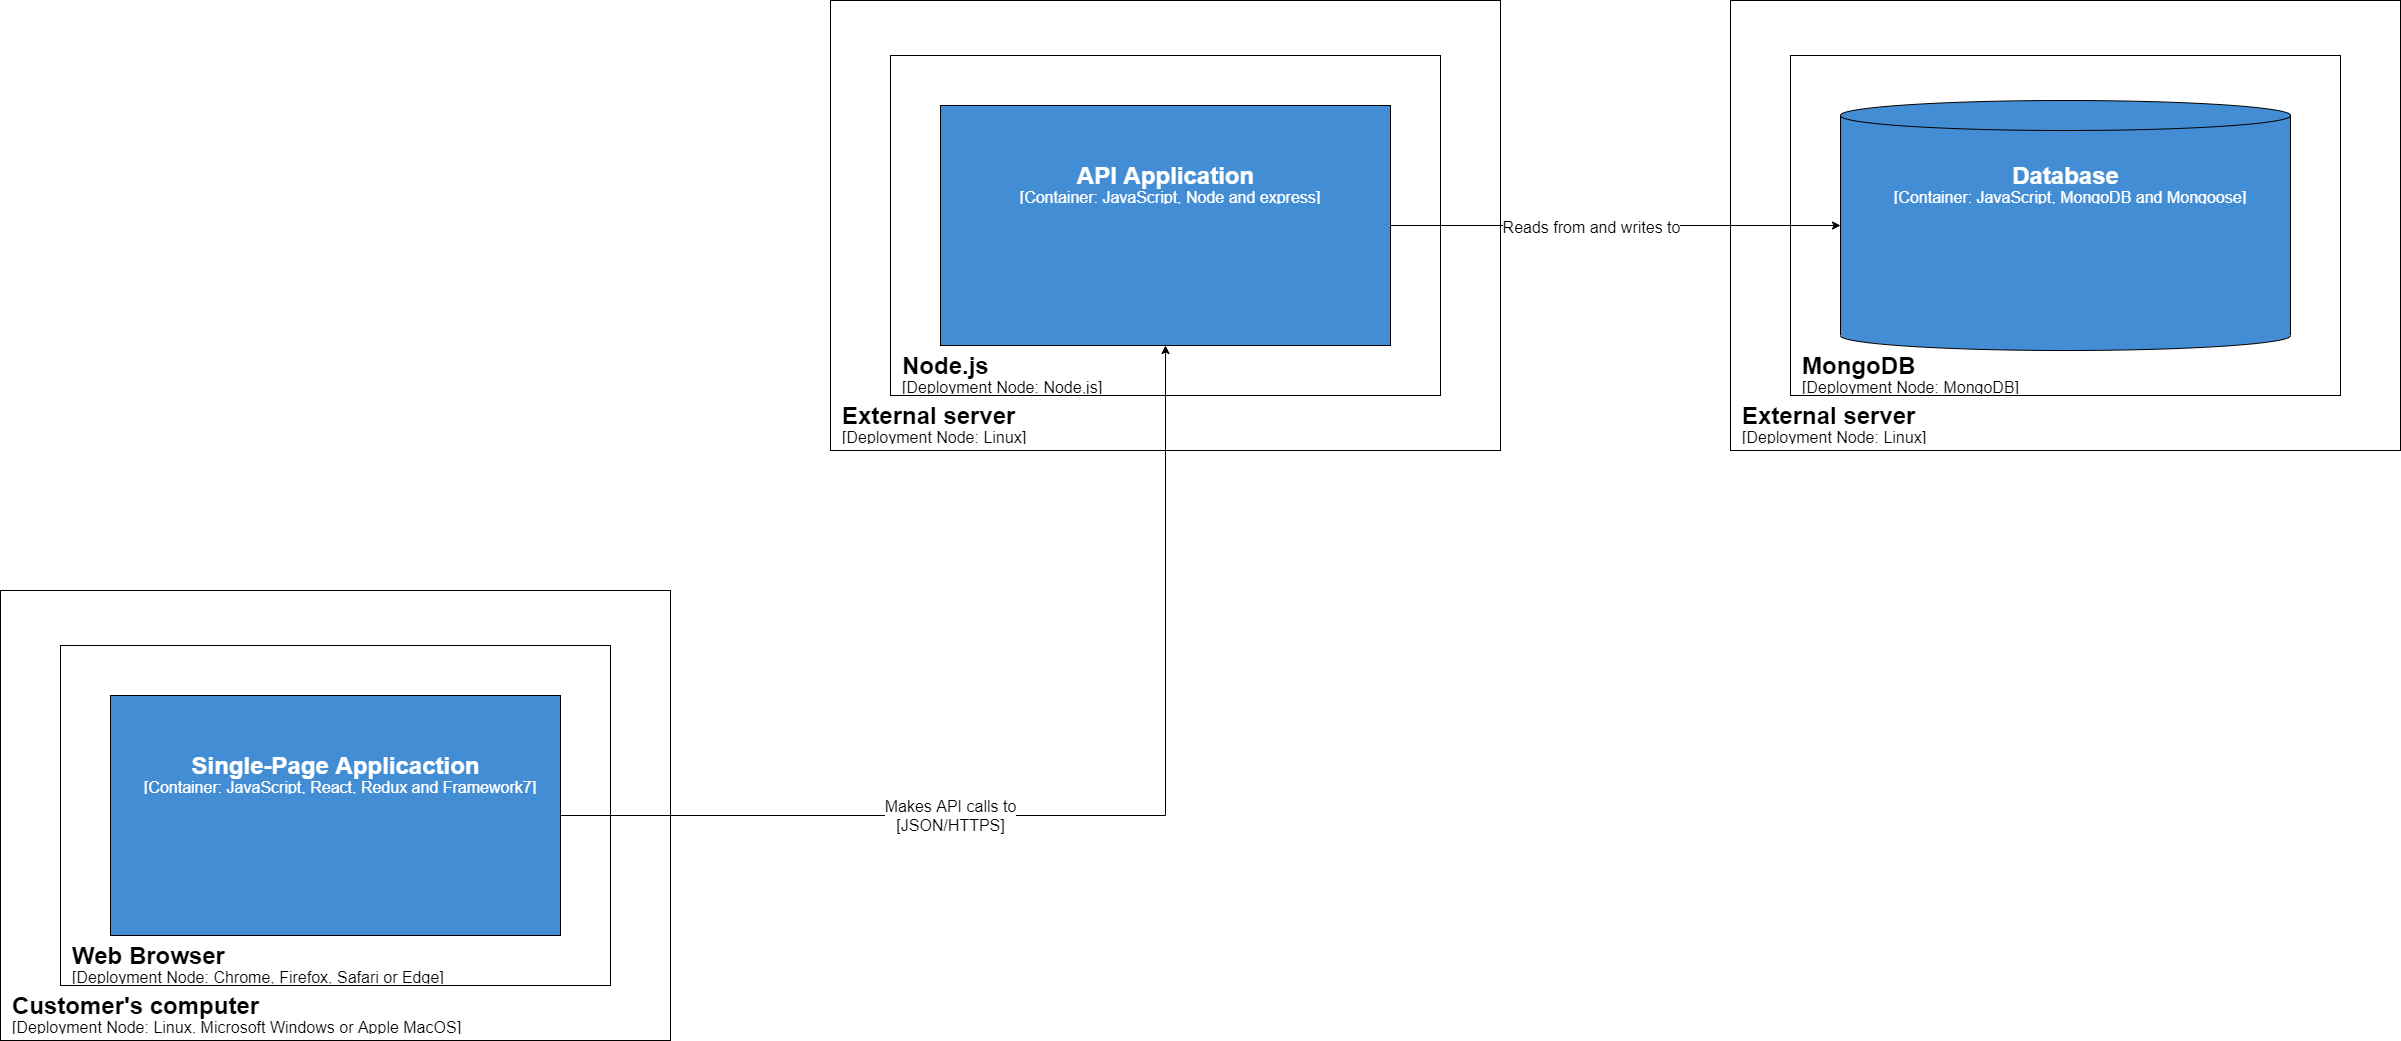

The diagram above was exported from draw.io. Its source (the exported page's mxGraphModel, read from the mxfile embedded in the PNG):
<mxGraphModel dx="2522" dy="1612" grid="1" gridSize="10" guides="1" tooltips="1" connect="1" arrows="1" fold="1" page="1" pageScale="1" pageWidth="1100" pageHeight="850" background="#ffffff" math="0" shadow="0">
  <root>
    <mxCell id="0" />
    <mxCell id="1" parent="0" />
    <mxCell id="yE3TigdXC8Uhc9VEKlWK-23" value="" style="rounded=0;whiteSpace=wrap;html=1;fontColor=#FFFFFF;fillColor=none;" parent="1" vertex="1">
      <mxGeometry x="670" y="-220" width="670" height="450" as="geometry" />
    </mxCell>
    <mxCell id="yE3TigdXC8Uhc9VEKlWK-24" value="" style="rounded=0;whiteSpace=wrap;html=1;fontColor=#FFFFFF;fillColor=none;" parent="1" vertex="1">
      <mxGeometry x="730" y="-165" width="550" height="340" as="geometry" />
    </mxCell>
    <mxCell id="yE3TigdXC8Uhc9VEKlWK-32" value="" style="shape=cylinder3;whiteSpace=wrap;html=1;boundedLbl=1;backgroundOutline=1;size=15;fillColor=#438DD5;fontSize=16;fontColor=#000000;align=left;" parent="1" vertex="1">
      <mxGeometry x="780" y="-120" width="450" height="250" as="geometry" />
    </mxCell>
    <mxCell id="yE3TigdXC8Uhc9VEKlWK-8" value="" style="rounded=0;whiteSpace=wrap;html=1;fontColor=#FFFFFF;fillColor=none;" parent="1" vertex="1">
      <mxGeometry x="-1060" y="370" width="670" height="450" as="geometry" />
    </mxCell>
    <mxCell id="yE3TigdXC8Uhc9VEKlWK-5" value="" style="rounded=0;whiteSpace=wrap;html=1;fontColor=#FFFFFF;fillColor=none;" parent="1" vertex="1">
      <mxGeometry x="-1000" y="425" width="550" height="340" as="geometry" />
    </mxCell>
    <mxCell id="yE3TigdXC8Uhc9VEKlWK-36" style="edgeStyle=orthogonalEdgeStyle;rounded=0;orthogonalLoop=1;jettySize=auto;html=1;fontSize=16;fontColor=#000000;" parent="1" source="yE3TigdXC8Uhc9VEKlWK-1" target="yE3TigdXC8Uhc9VEKlWK-16" edge="1">
      <mxGeometry relative="1" as="geometry" />
    </mxCell>
    <mxCell id="yE3TigdXC8Uhc9VEKlWK-37" value="Makes API calls to&lt;br&gt;[JSON/HTTPS]" style="edgeLabel;html=1;align=center;verticalAlign=middle;resizable=0;points=[];fontSize=16;fontColor=#000000;" parent="yE3TigdXC8Uhc9VEKlWK-36" vertex="1" connectable="0">
      <mxGeometry x="-0.2763" y="1" relative="1" as="geometry">
        <mxPoint as="offset" />
      </mxGeometry>
    </mxCell>
    <mxCell id="yE3TigdXC8Uhc9VEKlWK-1" value="" style="rounded=0;whiteSpace=wrap;html=1;fillColor=#438DD5;" parent="1" vertex="1">
      <mxGeometry x="-950" y="475" width="450" height="240" as="geometry" />
    </mxCell>
    <mxCell id="yE3TigdXC8Uhc9VEKlWK-3" value="Single-Page Applicaction" style="text;html=1;fontSize=24;fontStyle=1;verticalAlign=middle;align=center;fontColor=#FFFFFF;" parent="1" vertex="1">
      <mxGeometry x="-777.5" y="525" width="105" height="40" as="geometry" />
    </mxCell>
    <UserObject label="[Container: JavaScript, React, Redux and&amp;nbsp;Framework7]" placeholders="1" name="Variable" id="yE3TigdXC8Uhc9VEKlWK-4">
      <mxCell style="text;html=1;align=center;verticalAlign=middle;whiteSpace=wrap;overflow=hidden;fontColor=#FFFFFF;fontSize=16;" parent="1" vertex="1">
        <mxGeometry x="-960" y="555" width="480" height="20" as="geometry" />
      </mxCell>
    </UserObject>
    <mxCell id="yE3TigdXC8Uhc9VEKlWK-6" value="Web Browser" style="text;html=1;fontSize=24;fontStyle=1;verticalAlign=middle;align=left;" parent="1" vertex="1">
      <mxGeometry x="-990" y="715" width="105" height="40" as="geometry" />
    </mxCell>
    <UserObject label="[Deployment Node: Chrome, Firefox, Safari or Edge]" placeholders="1" name="Variable" id="yE3TigdXC8Uhc9VEKlWK-7">
      <mxCell style="text;html=1;align=left;verticalAlign=middle;whiteSpace=wrap;overflow=hidden;fontSize=16;" parent="1" vertex="1">
        <mxGeometry x="-990" y="745" width="430" height="20" as="geometry" />
      </mxCell>
    </UserObject>
    <mxCell id="yE3TigdXC8Uhc9VEKlWK-9" value="Customer's computer" style="text;html=1;fontSize=24;fontStyle=1;verticalAlign=middle;align=left;" parent="1" vertex="1">
      <mxGeometry x="-1050" y="765" width="105" height="40" as="geometry" />
    </mxCell>
    <UserObject label="[Deployment Node: Linux, Microsoft Windows or Apple MacOS]" placeholders="1" name="Variable" id="yE3TigdXC8Uhc9VEKlWK-10">
      <mxCell style="text;html=1;align=left;verticalAlign=middle;whiteSpace=wrap;overflow=hidden;fontSize=16;" parent="1" vertex="1">
        <mxGeometry x="-1050" y="795" width="520" height="20" as="geometry" />
      </mxCell>
    </UserObject>
    <mxCell id="yE3TigdXC8Uhc9VEKlWK-14" value="" style="rounded=0;whiteSpace=wrap;html=1;fontColor=#FFFFFF;fillColor=none;" parent="1" vertex="1">
      <mxGeometry x="-230" y="-220" width="670" height="450" as="geometry" />
    </mxCell>
    <mxCell id="yE3TigdXC8Uhc9VEKlWK-15" value="" style="rounded=0;whiteSpace=wrap;html=1;fontColor=#FFFFFF;fillColor=none;" parent="1" vertex="1">
      <mxGeometry x="-170" y="-165" width="550" height="340" as="geometry" />
    </mxCell>
    <mxCell id="yE3TigdXC8Uhc9VEKlWK-34" style="edgeStyle=orthogonalEdgeStyle;rounded=0;orthogonalLoop=1;jettySize=auto;html=1;fontSize=16;fontColor=#000000;" parent="1" source="yE3TigdXC8Uhc9VEKlWK-16" target="yE3TigdXC8Uhc9VEKlWK-32" edge="1">
      <mxGeometry relative="1" as="geometry" />
    </mxCell>
    <mxCell id="yE3TigdXC8Uhc9VEKlWK-35" value="Reads from and writes to" style="edgeLabel;html=1;align=center;verticalAlign=middle;resizable=0;points=[];fontSize=16;fontColor=#000000;" parent="yE3TigdXC8Uhc9VEKlWK-34" vertex="1" connectable="0">
      <mxGeometry x="-0.1092" y="-1" relative="1" as="geometry">
        <mxPoint as="offset" />
      </mxGeometry>
    </mxCell>
    <mxCell id="yE3TigdXC8Uhc9VEKlWK-16" value="" style="rounded=0;whiteSpace=wrap;html=1;fillColor=#438DD5;" parent="1" vertex="1">
      <mxGeometry x="-120" y="-115" width="450" height="240" as="geometry" />
    </mxCell>
    <mxCell id="yE3TigdXC8Uhc9VEKlWK-17" value="API Application" style="text;html=1;fontSize=24;fontStyle=1;verticalAlign=middle;align=center;fontColor=#FFFFFF;" parent="1" vertex="1">
      <mxGeometry x="52.5" y="-65" width="105" height="40" as="geometry" />
    </mxCell>
    <UserObject label="[Container: JavaScript, Node and express]" placeholders="1" name="Variable" id="yE3TigdXC8Uhc9VEKlWK-18">
      <mxCell style="text;html=1;align=center;verticalAlign=middle;whiteSpace=wrap;overflow=hidden;fontColor=#FFFFFF;fontSize=16;" parent="1" vertex="1">
        <mxGeometry x="-130" y="-35" width="480" height="20" as="geometry" />
      </mxCell>
    </UserObject>
    <mxCell id="yE3TigdXC8Uhc9VEKlWK-19" value="Node.js" style="text;html=1;fontSize=24;fontStyle=1;verticalAlign=middle;align=left;" parent="1" vertex="1">
      <mxGeometry x="-160" y="125" width="105" height="40" as="geometry" />
    </mxCell>
    <UserObject label="[Deployment Node: Node,js]" placeholders="1" name="Variable" id="yE3TigdXC8Uhc9VEKlWK-20">
      <mxCell style="text;html=1;align=left;verticalAlign=middle;whiteSpace=wrap;overflow=hidden;fontSize=16;" parent="1" vertex="1">
        <mxGeometry x="-160" y="155" width="430" height="20" as="geometry" />
      </mxCell>
    </UserObject>
    <mxCell id="yE3TigdXC8Uhc9VEKlWK-21" value="External server" style="text;html=1;fontSize=24;fontStyle=1;verticalAlign=middle;align=left;" parent="1" vertex="1">
      <mxGeometry x="-220" y="175" width="105" height="40" as="geometry" />
    </mxCell>
    <UserObject label="[Deployment Node: Linux]" placeholders="1" name="Variable" id="yE3TigdXC8Uhc9VEKlWK-22">
      <mxCell style="text;html=1;align=left;verticalAlign=middle;whiteSpace=wrap;overflow=hidden;fontSize=16;" parent="1" vertex="1">
        <mxGeometry x="-220" y="205" width="520" height="20" as="geometry" />
      </mxCell>
    </UserObject>
    <mxCell id="yE3TigdXC8Uhc9VEKlWK-26" value="Database" style="text;html=1;fontSize=24;fontStyle=1;verticalAlign=middle;align=center;fontColor=#FFFFFF;" parent="1" vertex="1">
      <mxGeometry x="952.5" y="-65" width="105" height="40" as="geometry" />
    </mxCell>
    <UserObject label="[Container: JavaScript, MongoDB and Mongoose]" placeholders="1" name="Variable" id="yE3TigdXC8Uhc9VEKlWK-27">
      <mxCell style="text;html=1;align=center;verticalAlign=middle;whiteSpace=wrap;overflow=hidden;fontColor=#FFFFFF;fontSize=16;" parent="1" vertex="1">
        <mxGeometry x="770" y="-35" width="480" height="20" as="geometry" />
      </mxCell>
    </UserObject>
    <mxCell id="yE3TigdXC8Uhc9VEKlWK-28" value="MongoDB" style="text;html=1;fontSize=24;fontStyle=1;verticalAlign=middle;align=left;" parent="1" vertex="1">
      <mxGeometry x="740" y="125" width="105" height="40" as="geometry" />
    </mxCell>
    <UserObject label="[Deployment Node: MongoDB]" placeholders="1" name="Variable" id="yE3TigdXC8Uhc9VEKlWK-29">
      <mxCell style="text;html=1;align=left;verticalAlign=middle;whiteSpace=wrap;overflow=hidden;fontSize=16;" parent="1" vertex="1">
        <mxGeometry x="740" y="155" width="430" height="20" as="geometry" />
      </mxCell>
    </UserObject>
    <mxCell id="yE3TigdXC8Uhc9VEKlWK-30" value="External server" style="text;html=1;fontSize=24;fontStyle=1;verticalAlign=middle;align=left;" parent="1" vertex="1">
      <mxGeometry x="680" y="175" width="105" height="40" as="geometry" />
    </mxCell>
    <UserObject label="[Deployment Node: Linux]" placeholders="1" name="Variable" id="yE3TigdXC8Uhc9VEKlWK-31">
      <mxCell style="text;html=1;align=left;verticalAlign=middle;whiteSpace=wrap;overflow=hidden;fontSize=16;" parent="1" vertex="1">
        <mxGeometry x="680" y="205" width="520" height="20" as="geometry" />
      </mxCell>
    </UserObject>
  </root>
</mxGraphModel>